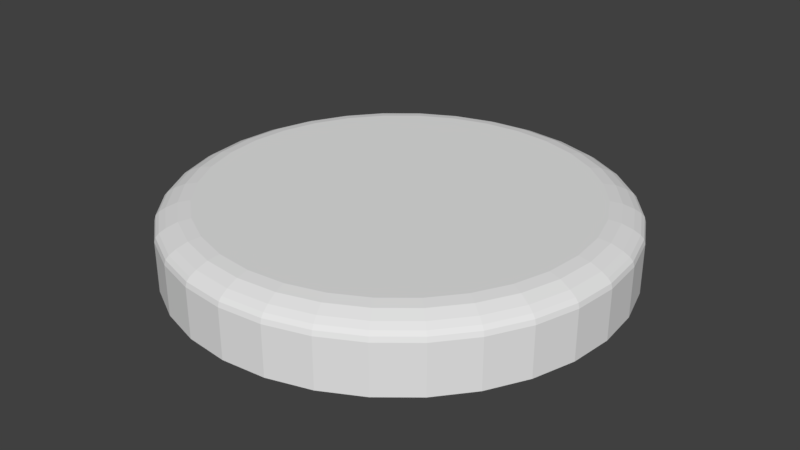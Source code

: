 # Source: base.blend  (saved by Blender 2.78.0; exported with 4.5.12 LTS)
import bpy
from mathutils import Matrix  # noqa: F401  (used for matrix-valued properties, if any)

bpy.ops.wm.read_factory_settings(use_empty=True)
scene = bpy.context.scene
scene.name = 'Scene'

# ---- collections
col_collection_1 = bpy.data.collections.new('Collection 1'); scene.collection.children.link(col_collection_1)

# ---- world
world_world = bpy.data.worlds.new('World'); scene.world = world_world
world_world.color = (0.05088, 0.05088, 0.05088)
world_world.use_sun_shadow = False
world_world.sun_shadow_jitter_overblur = 0.0
world_world.cycles.sampling_method = 'MANUAL'

# ---- meshes
me_cylinder = bpy.data.meshes.new('Cylinder')
me_cylinder.from_pydata([(0.0, 1.0, -0.0879), (0.1951, 0.9808, -0.0879), (0.3827, 0.9239, -0.0879), (0.5556, 0.8315, -0.0879), (0.7071, 0.7071, -0.0879), (0.8315, 0.5556, -0.0879), (0.9239, 0.3827, -0.0879), (0.9808, 0.1951, -0.0879), (1.0, 7.55e-08, -0.0879), (0.9808, -0.1951, -0.0879), (0.9239, -0.3827, -0.0879), (0.8315, -0.5556, -0.0879), (0.7071, -0.7071, -0.0879), (0.5556, -0.8315, -0.0879), (0.3827, -0.9239, -0.0879), (0.1951, -0.9808, -0.0879), (-3.258e-07, -1.0, -0.0879), (-0.1951, -0.9808, -0.0879), (-0.3827, -0.9239, -0.0879), (-0.5556, -0.8315, -0.0879), (-0.7071, -0.7071, -0.0879), (-0.8315, -0.5556, -0.0879), (-0.9239, -0.3827, -0.0879), (-0.9808, -0.1951, -0.0879), (-1.0, 9.656e-07, -0.0879), (-0.9808, 0.1951, -0.0879), (-0.9239, 0.3827, -0.0879), (-0.8315, 0.5556, -0.0879), (-0.7071, 0.7071, -0.0879), (-0.5556, 0.8315, -0.0879), (-0.3827, 0.9239, -0.0879), (-0.1951, 0.9808, -0.0879), (0.1656, 0.8327, 0.2188), (0.1855, 0.9328, 0.189), (0.1759, 0.8845, 0.2101), (5.807e-09, 0.9511, 0.189), (-2.142e-08, 0.849, 0.2188), (1.237e-10, 0.9019, 0.2101), (0.3249, 0.7844, 0.2188), (0.364, 0.8787, 0.189), (0.3451, 0.8332, 0.2101), (0.4717, 0.7059, 0.2188), (0.5284, 0.7908, 0.189), (0.5011, 0.7499, 0.2101), (0.6003, 0.6003, 0.2188), (0.6725, 0.6725, 0.189), (0.6377, 0.6377, 0.2101), (0.7059, 0.4717, 0.2188), (0.7908, 0.5284, 0.189), (0.7499, 0.5011, 0.2101), (0.7844, 0.3249, 0.2188), (0.8787, 0.364, 0.189), (0.8332, 0.3451, 0.2101), (0.8327, 0.1656, 0.2188), (0.9328, 0.1855, 0.189), (0.8845, 0.1759, 0.2101), (0.849, 7.777e-08, 0.2188), (0.9511, 8.574e-08, 0.189), (0.9019, 8.746e-08, 0.2101), (0.8327, -0.1656, 0.2188), (0.9328, -0.1855, 0.189), (0.8845, -0.1759, 0.2101), (0.7844, -0.3249, 0.2188), (0.8787, -0.364, 0.189), (0.8332, -0.3451, 0.2101), (0.7059, -0.4717, 0.2188), (0.7908, -0.5284, 0.189), (0.7499, -0.5011, 0.2101), (0.6003, -0.6003, 0.2188), (0.6725, -0.6725, 0.189), (0.6377, -0.6377, 0.2101), (0.4717, -0.7059, 0.2188), (0.5284, -0.7908, 0.189), (0.5011, -0.7499, 0.2101), (0.3249, -0.7844, 0.2188), (0.364, -0.8787, 0.189), (0.3451, -0.8332, 0.2101), (0.1656, -0.8327, 0.2188), (0.1855, -0.9328, 0.189), (0.1759, -0.8845, 0.2101), (-2.64e-07, -0.849, 0.2188), (-3.041e-07, -0.9511, 0.189), (-2.838e-07, -0.9019, 0.2101), (-0.1656, -0.8327, 0.2188), (-0.1855, -0.9328, 0.189), (-0.1759, -0.8845, 0.2101), (-0.3249, -0.7844, 0.2188), (-0.364, -0.8787, 0.189), (-0.3451, -0.8332, 0.2101), (-0.4717, -0.7059, 0.2188), (-0.5284, -0.7908, 0.189), (-0.5011, -0.7499, 0.2101), (-0.6003, -0.6003, 0.2188), (-0.6725, -0.6725, 0.189), (-0.6377, -0.6377, 0.2101), (-0.7059, -0.4717, 0.2188), (-0.7908, -0.5284, 0.189), (-0.7499, -0.5011, 0.2101), (-0.7844, -0.3249, 0.2188), (-0.8787, -0.364, 0.189), (-0.8332, -0.3451, 0.2101), (-0.8327, -0.1656, 0.2188), (-0.9328, -0.1855, 0.189), (-0.8845, -0.1759, 0.2101), (-0.849, 7.884e-07, 0.2188), (-0.9511, 9.323e-07, 0.189), (-0.9019, 8.77e-07, 0.2101), (-0.8327, 0.1656, 0.2188), (-0.9328, 0.1856, 0.189), (-0.8845, 0.1759, 0.2101), (-0.7844, 0.3249, 0.2188), (-0.8787, 0.364, 0.189), (-0.8332, 0.3451, 0.2101), (-0.7059, 0.4717, 0.2188), (-0.7908, 0.5284, 0.189), (-0.7499, 0.5011, 0.2101), (-0.6003, 0.6003, 0.2188), (-0.6725, 0.6725, 0.189), (-0.6377, 0.6377, 0.2101), (-0.4717, 0.7059, 0.2188), (-0.5284, 0.7908, 0.189), (-0.5011, 0.7499, 0.2101), (-0.3249, 0.7844, 0.2188), (-0.364, 0.8787, 0.189), (-0.3451, 0.8332, 0.2101), (-0.1656, 0.8327, 0.2188), (-0.1855, 0.9328, 0.189), (-0.1759, 0.8845, 0.2101), (0.0, 1.0, 0.1339), (2.405e-09, 0.9797, 0.1707), (7.276e-10, 0.9941, 0.1546), (0.1911, 0.9609, 0.1707), (0.1951, 0.9808, 0.1339), (0.1939, 0.975, 0.1546), (0.3749, 0.9052, 0.1707), (0.3827, 0.9239, 0.1339), (0.3804, 0.9184, 0.1546), (0.5443, 0.8146, 0.1707), (0.5556, 0.8315, 0.1339), (0.5523, 0.8265, 0.1546), (0.6928, 0.6928, 0.1707), (0.7071, 0.7071, 0.1339), (0.7029, 0.7029, 0.1546), (0.8146, 0.5443, 0.1707), (0.8315, 0.5556, 0.1339), (0.8265, 0.5523, 0.1546), (0.9052, 0.3749, 0.1707), (0.9239, 0.3827, 0.1339), (0.9184, 0.3804, 0.1546), (0.9609, 0.1911, 0.1707), (0.9808, 0.1951, 0.1339), (0.975, 0.1939, 0.1546), (0.9797, 7.974e-08, 0.1707), (1.0, 7.55e-08, 0.1339), (0.9941, 7.675e-08, 0.1546), (0.9609, -0.1911, 0.1707), (0.9808, -0.1951, 0.1339), (0.975, -0.1939, 0.1546), (0.9052, -0.3749, 0.1707), (0.9239, -0.3827, 0.1339), (0.9184, -0.3804, 0.1546), (0.8146, -0.5443, 0.1707), (0.8315, -0.5556, 0.1339), (0.8265, -0.5523, 0.1546), (0.6928, -0.6928, 0.1707), (0.7071, -0.7071, 0.1339), (0.7029, -0.7029, 0.1546), (0.5443, -0.8146, 0.1707), (0.5556, -0.8315, 0.1339), (0.5523, -0.8265, 0.1546), (0.3749, -0.9052, 0.1707), (0.3827, -0.9239, 0.1339), (0.3804, -0.9184, 0.1546), (0.1911, -0.9609, 0.1707), (0.1951, -0.9808, 0.1339), (0.1939, -0.975, 0.1546), (-3.168e-07, -0.9797, 0.1707), (-3.258e-07, -1.0, 0.1339), (-3.232e-07, -0.9941, 0.1546), (-0.1911, -0.9609, 0.1707), (-0.1951, -0.9808, 0.1339), (-0.1939, -0.975, 0.1546), (-0.3749, -0.9052, 0.1707), (-0.3827, -0.9239, 0.1339), (-0.3804, -0.9184, 0.1546), (-0.5443, -0.8146, 0.1707), (-0.5556, -0.8315, 0.1339), (-0.5523, -0.8265, 0.1546), (-0.6928, -0.6928, 0.1707), (-0.7071, -0.7071, 0.1339), (-0.7029, -0.7029, 0.1546), (-0.8146, -0.5443, 0.1707), (-0.8315, -0.5556, 0.1339), (-0.8265, -0.5523, 0.1546), (-0.9052, -0.3749, 0.1707), (-0.9239, -0.3827, 0.1339), (-0.9184, -0.3804, 0.1546), (-0.9609, -0.1911, 0.1707), (-0.9808, -0.1951, 0.1339), (-0.975, -0.1939, 0.1546), (-0.9797, 9.518e-07, 0.1707), (-1.0, 9.656e-07, 0.1339), (-0.9941, 9.616e-07, 0.1546), (-0.9609, 0.1911, 0.1707), (-0.9808, 0.1951, 0.1339), (-0.975, 0.1939, 0.1546), (-0.9052, 0.3749, 0.1707), (-0.9239, 0.3827, 0.1339), (-0.9184, 0.3804, 0.1546), (-0.8146, 0.5443, 0.1707), (-0.8315, 0.5556, 0.1339), (-0.8265, 0.5523, 0.1546), (-0.6928, 0.6928, 0.1707), (-0.7071, 0.7071, 0.1339), (-0.7029, 0.7029, 0.1546), (-0.5443, 0.8146, 0.1707), (-0.5556, 0.8315, 0.1339), (-0.5523, 0.8265, 0.1546), (-0.3749, 0.9052, 0.1707), (-0.3827, 0.9239, 0.1339), (-0.3804, 0.9184, 0.1546), (-0.1911, 0.9609, 0.1707), (-0.1951, 0.9808, 0.1339), (-0.1939, 0.975, 0.1546)], [], [(31, 222, 128, 0), (134, 131, 33, 39), (137, 134, 39, 42), (140, 137, 42, 45), (143, 140, 45, 48), (146, 143, 48, 51), (149, 146, 51, 54), (152, 149, 54, 57), (155, 152, 57, 60), (158, 155, 60, 63), (161, 158, 63, 66), (164, 161, 66, 69), (167, 164, 69, 72), (170, 167, 72, 75), (173, 170, 75, 78), (176, 173, 78, 81), (179, 176, 81, 84), (182, 179, 84, 87), (185, 182, 87, 90), (188, 185, 90, 93), (191, 188, 93, 96), (194, 191, 96, 99), (197, 194, 99, 102), (200, 197, 102, 105), (203, 200, 105, 108), (206, 203, 108, 111), (209, 206, 111, 114), (212, 209, 114, 117), (215, 212, 117, 120), (218, 215, 120, 123), (10, 159, 162, 11), (221, 218, 123, 126), (129, 221, 126, 35), (0, 1, 2, 3, 4, 5, 6, 7, 8, 9, 10, 11, 12, 13, 14, 15, 16, 17, 18, 19, 20, 21, 22, 23, 24, 25, 26, 27, 28, 29, 30, 31), (2, 135, 138, 3), (19, 186, 189, 20), (28, 213, 216, 29), (6, 147, 150, 7), (15, 174, 177, 16), (24, 201, 204, 25), (131, 129, 35, 33), (3, 138, 141, 4), (11, 162, 165, 12), (20, 189, 192, 21), (29, 216, 219, 30), (7, 150, 153, 8), (16, 177, 180, 17), (25, 204, 207, 26), (1, 132, 135, 2), (12, 165, 168, 13), (21, 192, 195, 22), (30, 219, 222, 31), (8, 153, 156, 9), (17, 180, 183, 18), (26, 207, 210, 27), (4, 141, 144, 5), (13, 168, 171, 14), (22, 195, 198, 23), (9, 156, 159, 10), (18, 183, 186, 19), (27, 210, 213, 28), (5, 144, 147, 6), (14, 171, 174, 15), (23, 198, 201, 24), (33, 35, 37, 34), (34, 37, 36, 32), (39, 33, 34, 40), (40, 34, 32, 38), (42, 39, 40, 43), (43, 40, 38, 41), (45, 42, 43, 46), (46, 43, 41, 44), (48, 45, 46, 49), (49, 46, 44, 47), (51, 48, 49, 52), (52, 49, 47, 50), (54, 51, 52, 55), (55, 52, 50, 53), (57, 54, 55, 58), (58, 55, 53, 56), (60, 57, 58, 61), (61, 58, 56, 59), (63, 60, 61, 64), (64, 61, 59, 62), (66, 63, 64, 67), (67, 64, 62, 65), (69, 66, 67, 70), (70, 67, 65, 68), (72, 69, 70, 73), (73, 70, 68, 71), (75, 72, 73, 76), (76, 73, 71, 74), (78, 75, 76, 79), (79, 76, 74, 77), (81, 78, 79, 82), (82, 79, 77, 80), (84, 81, 82, 85), (85, 82, 80, 83), (87, 84, 85, 88), (88, 85, 83, 86), (90, 87, 88, 91), (91, 88, 86, 89), (93, 90, 91, 94), (94, 91, 89, 92), (96, 93, 94, 97), (97, 94, 92, 95), (99, 96, 97, 100), (100, 97, 95, 98), (102, 99, 100, 103), (103, 100, 98, 101), (105, 102, 103, 106), (106, 103, 101, 104), (108, 105, 106, 109), (109, 106, 104, 107), (111, 108, 109, 112), (112, 109, 107, 110), (114, 111, 112, 115), (115, 112, 110, 113), (117, 114, 115, 118), (118, 115, 113, 116), (120, 117, 118, 121), (121, 118, 116, 119), (123, 120, 121, 124), (124, 121, 119, 122), (126, 123, 124, 127), (127, 124, 122, 125), (35, 126, 127, 37), (37, 127, 125, 36), (32, 36, 125, 122, 119, 116, 113, 110, 107, 104, 101, 98, 95, 92, 89, 86, 83, 80, 77, 74, 71, 68, 65, 62, 59, 56, 53, 50, 47, 44, 41, 38), (132, 128, 130, 133), (133, 130, 129, 131), (135, 132, 133, 136), (136, 133, 131, 134), (138, 135, 136, 139), (139, 136, 134, 137), (141, 138, 139, 142), (142, 139, 137, 140), (144, 141, 142, 145), (145, 142, 140, 143), (147, 144, 145, 148), (148, 145, 143, 146), (150, 147, 148, 151), (151, 148, 146, 149), (153, 150, 151, 154), (154, 151, 149, 152), (156, 153, 154, 157), (157, 154, 152, 155), (159, 156, 157, 160), (160, 157, 155, 158), (162, 159, 160, 163), (163, 160, 158, 161), (165, 162, 163, 166), (166, 163, 161, 164), (168, 165, 166, 169), (169, 166, 164, 167), (171, 168, 169, 172), (172, 169, 167, 170), (174, 171, 172, 175), (175, 172, 170, 173), (177, 174, 175, 178), (178, 175, 173, 176), (180, 177, 178, 181), (181, 178, 176, 179), (183, 180, 181, 184), (184, 181, 179, 182), (186, 183, 184, 187), (187, 184, 182, 185), (189, 186, 187, 190), (190, 187, 185, 188), (192, 189, 190, 193), (193, 190, 188, 191), (195, 192, 193, 196), (196, 193, 191, 194), (198, 195, 196, 199), (199, 196, 194, 197), (201, 198, 199, 202), (202, 199, 197, 200), (204, 201, 202, 205), (205, 202, 200, 203), (207, 204, 205, 208), (208, 205, 203, 206), (210, 207, 208, 211), (211, 208, 206, 209), (213, 210, 211, 214), (214, 211, 209, 212), (216, 213, 214, 217), (217, 214, 212, 215), (219, 216, 217, 220), (220, 217, 215, 218), (222, 219, 220, 223), (223, 220, 218, 221), (128, 222, 223, 130), (130, 223, 221, 129), (0, 128, 132, 1)])
_uv = me_cylinder.uv_layers.new(name='UVMap')
_uv.uv.foreach_set('vector', [0.5051, 0.7509, 0.5608, 0.7509, 0.5608, 0.8069, 0.5051, 0.8069, 1.0, 0.2514, 1.0, 0.3064, 0.9928, 0.3056, 0.9928, 0.2522, 0.9905, 0.1975, 1.0, 0.2514, 0.9928, 0.2522, 0.9835, 0.1999, 0.9718, 0.1468, 0.9905, 0.1975, 0.9835, 0.1999, 0.9654, 0.1507, 0.9448, 0.1011, 0.9718, 0.1468, 0.9654, 0.1507, 0.9391, 0.1063, 0.9103, 0.06226, 0.9448, 0.1011, 0.9391, 0.1063, 0.9057, 0.0686, 0.8698, 0.03174, 0.9103, 0.06226, 0.9057, 0.0686, 0.8663, 0.03897, 0.8247, 0.01072, 0.8698, 0.03174, 0.8663, 0.03897, 0.8226, 0.01856, 0.7769, 0.0, 0.8247, 0.01072, 0.8226, 0.01856, 0.7762, 0.008156, 0.7282, 1.705e-08, 0.7769, 0.0, 0.7762, 0.008156, 0.7289, 0.008156, 0.6804, 0.01072, 0.7282, 1.705e-08, 0.7289, 0.008156, 0.6825, 0.01856, 0.6353, 0.03174, 0.6804, 0.01072, 0.6825, 0.01856, 0.6388, 0.03897, 0.5948, 0.06226, 0.6353, 0.03174, 0.6388, 0.03897, 0.5994, 0.0686, 0.5604, 0.1011, 0.5948, 0.06226, 0.5994, 0.0686, 0.566, 0.1063, 0.5333, 0.1468, 0.5604, 0.1011, 0.566, 0.1063, 0.5397, 0.1507, 0.5146, 0.1975, 0.5333, 0.1468, 0.5397, 0.1507, 0.5216, 0.1999, 0.5051, 0.2514, 0.5146, 0.1975, 0.5216, 0.1999, 0.5124, 0.2522, 0.5051, 0.3064, 0.5051, 0.2514, 0.5124, 0.2522, 0.5124, 0.3056, 0.5146, 0.3602, 0.5051, 0.3064, 0.5124, 0.3056, 0.5216, 0.3579, 0.5333, 0.411, 0.5146, 0.3602, 0.5216, 0.3579, 0.5397, 0.4071, 0.5604, 0.4567, 0.5333, 0.411, 0.5397, 0.4071, 0.566, 0.4515, 0.5948, 0.4955, 0.5604, 0.4567, 0.566, 0.4515, 0.5994, 0.4892, 0.6353, 0.526, 0.5948, 0.4955, 0.5994, 0.4892, 0.6388, 0.5188, 0.6804, 0.5471, 0.6353, 0.526, 0.6388, 0.5188, 0.6825, 0.5392, 0.7282, 0.5578, 0.6804, 0.5471, 0.6825, 0.5392, 0.7289, 0.5496, 0.7769, 0.5578, 0.7282, 0.5578, 0.7289, 0.5496, 0.7762, 0.5496, 0.8247, 0.5471, 0.7769, 0.5578, 0.7762, 0.5496, 0.8226, 0.5392, 0.8698, 0.526, 0.8247, 0.5471, 0.8226, 0.5392, 0.8663, 0.5188, 0.9103, 0.4955, 0.8698, 0.526, 0.8663, 0.5188, 0.9057, 0.4892, 0.9448, 0.4567, 0.9103, 0.4955, 0.9057, 0.4892, 0.9391, 0.4515, 0.6572, 0.8741, 0.7129, 0.8742, 0.7168, 0.9208, 0.6611, 0.9207, 0.9718, 0.411, 0.9448, 0.4567, 0.9391, 0.4515, 0.9654, 0.4071, 0.9905, 0.3602, 0.9718, 0.411, 0.9654, 0.4071, 0.9835, 0.3579, 0.3722, 0.0324, 0.4136, 0.06355, 0.4487, 0.1032, 0.4764, 0.1498, 0.4954, 0.2016, 0.5051, 0.2566, 0.5051, 0.3127, 0.4954, 0.3677, 0.4764, 0.4195, 0.4487, 0.4661, 0.4136, 0.5058, 0.3722, 0.5369, 0.3262, 0.5584, 0.2774, 0.5693, 0.2277, 0.5693, 0.1789, 0.5584, 0.1329, 0.5369, 0.09156, 0.5058, 0.05638, 0.4661, 0.02874, 0.4195, 0.009706, 0.3677, 0.0, 0.3127, 3.025e-08, 0.2566, 0.009706, 0.2016, 0.02874, 0.1498, 0.05638, 0.1032, 0.09156, 0.06355, 0.1329, 0.0324, 0.1789, 0.01094, 0.2277, 0.0, 0.2774, 3.41e-08, 0.3262, 0.01094, 0.5092, 0.9137, 0.5649, 0.9137, 0.5689, 0.9604, 0.5132, 0.9604, 0.5872, 0.9207, 0.6429, 0.9208, 0.6479, 0.9605, 0.5922, 0.9604, 0.5132, 0.5974, 0.5689, 0.5974, 0.5649, 0.6441, 0.5092, 0.6441, 0.6548, 0.6562, 0.7105, 0.6563, 0.709, 0.7113, 0.6533, 0.7112, 0.5794, 0.7112, 0.6351, 0.7113, 0.635, 0.7674, 0.5793, 0.7673, 0.7272, 0.7673, 0.7829, 0.7673, 0.7842, 0.8223, 0.7286, 0.8223, 1.0, 0.3064, 0.9905, 0.3602, 0.9835, 0.3579, 0.9928, 0.3056, 0.5132, 0.9604, 0.5689, 0.9604, 0.574, 1.0, 0.5183, 1.0, 0.6611, 0.9207, 0.7168, 0.9208, 0.7218, 0.9605, 0.6661, 0.9604, 0.7353, 0.5578, 0.791, 0.5578, 0.787, 0.6044, 0.7313, 0.6044, 0.5092, 0.6441, 0.5649, 0.6441, 0.5622, 0.6959, 0.5065, 0.6959, 0.6533, 0.7112, 0.709, 0.7113, 0.7089, 0.7674, 0.6532, 0.7673, 0.5793, 0.7673, 0.635, 0.7674, 0.6363, 0.8224, 0.5806, 0.8223, 0.7286, 0.8223, 0.7842, 0.8223, 0.787, 0.8741, 0.7313, 0.8741, 0.5065, 0.8619, 0.5622, 0.8619, 0.5649, 0.9137, 0.5092, 0.9137, 0.5877, 0.5578, 0.6434, 0.5579, 0.6394, 0.6045, 0.5837, 0.6044, 0.7313, 0.6044, 0.787, 0.6044, 0.7842, 0.6562, 0.7286, 0.6562, 0.5065, 0.6959, 0.5622, 0.6959, 0.5608, 0.7509, 0.5051, 0.7509, 0.6532, 0.7673, 0.7089, 0.7674, 0.7102, 0.8224, 0.6545, 0.8223, 0.5806, 0.8223, 0.6363, 0.8224, 0.639, 0.8742, 0.5833, 0.8741, 0.7313, 0.8741, 0.787, 0.8741, 0.791, 0.9207, 0.7353, 0.9207, 0.6616, 0.5578, 0.7173, 0.5579, 0.7133, 0.6045, 0.6576, 0.6044, 0.5837, 0.6044, 0.6394, 0.6045, 0.6366, 0.6563, 0.5809, 0.6562, 0.7286, 0.6562, 0.7842, 0.6562, 0.7829, 0.7112, 0.7272, 0.7112, 0.6545, 0.8223, 0.7102, 0.8224, 0.7129, 0.8742, 0.6572, 0.8741, 0.5833, 0.8741, 0.639, 0.8742, 0.6429, 0.9208, 0.5872, 0.9207, 0.5183, 0.5578, 0.574, 0.5578, 0.5689, 0.5974, 0.5132, 0.5974, 0.6576, 0.6044, 0.7133, 0.6045, 0.7105, 0.6563, 0.6548, 0.6562, 0.5809, 0.6562, 0.6366, 0.6563, 0.6351, 0.7113, 0.5794, 0.7112, 0.7272, 0.7112, 0.7829, 0.7112, 0.7829, 0.7673, 0.7272, 0.7673, 0.9928, 0.3056, 0.9835, 0.3579, 0.9716, 0.3538, 0.9803, 0.3042, 0.9803, 0.3042, 0.9716, 0.3538, 0.9587, 0.3494, 0.967, 0.3027, 0.9928, 0.2522, 0.9928, 0.3056, 0.9803, 0.3042, 0.9803, 0.2536, 0.9803, 0.2536, 0.9803, 0.3042, 0.967, 0.3027, 0.967, 0.2551, 0.9835, 0.1999, 0.9928, 0.2522, 0.9803, 0.2536, 0.9716, 0.204, 0.9716, 0.204, 0.9803, 0.2536, 0.967, 0.2551, 0.9587, 0.2084, 0.9654, 0.1507, 0.9835, 0.1999, 0.9716, 0.204, 0.9544, 0.1573, 0.9544, 0.1573, 0.9716, 0.204, 0.9587, 0.2084, 0.9426, 0.1644, 0.9391, 0.1063, 0.9654, 0.1507, 0.9544, 0.1573, 0.9295, 0.1152, 0.9295, 0.1152, 0.9544, 0.1573, 0.9426, 0.1644, 0.9191, 0.1248, 0.9057, 0.0686, 0.9391, 0.1063, 0.9295, 0.1152, 0.8978, 0.07948, 0.8978, 0.07948, 0.9295, 0.1152, 0.9191, 0.1248, 0.8892, 0.09117, 0.8663, 0.03897, 0.9057, 0.0686, 0.8978, 0.07948, 0.8604, 0.05139, 0.8604, 0.05139, 0.8978, 0.07948, 0.8892, 0.09117, 0.8541, 0.06472, 0.8226, 0.01856, 0.8663, 0.03897, 0.8604, 0.05139, 0.819, 0.03203, 0.819, 0.03203, 0.8604, 0.05139, 0.8541, 0.06472, 0.8151, 0.0465, 0.7762, 0.008156, 0.8226, 0.01856, 0.819, 0.03203, 0.775, 0.02217, 0.775, 0.02217, 0.819, 0.03203, 0.8151, 0.0465, 0.7737, 0.03722, 0.7289, 0.008156, 0.7762, 0.008156, 0.775, 0.02217, 0.7301, 0.02217, 0.7301, 0.02217, 0.775, 0.02217, 0.7737, 0.03722, 0.7314, 0.03722, 0.6825, 0.01856, 0.7289, 0.008156, 0.7301, 0.02217, 0.6861, 0.03203, 0.6861, 0.03203, 0.7301, 0.02217, 0.7314, 0.03722, 0.69, 0.0465, 0.6388, 0.03897, 0.6825, 0.01856, 0.6861, 0.03203, 0.6447, 0.05139, 0.6447, 0.05139, 0.6861, 0.03203, 0.69, 0.0465, 0.651, 0.06472, 0.5994, 0.0686, 0.6388, 0.03897, 0.6447, 0.05139, 0.6074, 0.07948, 0.6074, 0.07948, 0.6447, 0.05139, 0.651, 0.06472, 0.6159, 0.09117, 0.566, 0.1063, 0.5994, 0.0686, 0.6074, 0.07948, 0.5756, 0.1152, 0.5756, 0.1152, 0.6074, 0.07948, 0.6159, 0.09117, 0.586, 0.1248, 0.5397, 0.1507, 0.566, 0.1063, 0.5756, 0.1152, 0.5507, 0.1573, 0.5507, 0.1573, 0.5756, 0.1152, 0.586, 0.1248, 0.5625, 0.1644, 0.5216, 0.1999, 0.5397, 0.1507, 0.5507, 0.1573, 0.5335, 0.204, 0.5335, 0.204, 0.5507, 0.1573, 0.5625, 0.1644, 0.5464, 0.2084, 0.5124, 0.2522, 0.5216, 0.1999, 0.5335, 0.204, 0.5248, 0.2536, 0.5248, 0.2536, 0.5335, 0.204, 0.5464, 0.2084, 0.5381, 0.2551, 0.5124, 0.3056, 0.5124, 0.2522, 0.5248, 0.2536, 0.5248, 0.3042, 0.5248, 0.3042, 0.5248, 0.2536, 0.5381, 0.2551, 0.5381, 0.3027, 0.5216, 0.3579, 0.5124, 0.3056, 0.5248, 0.3042, 0.5335, 0.3538, 0.5335, 0.3538, 0.5248, 0.3042, 0.5381, 0.3027, 0.5464, 0.3494, 0.5397, 0.4071, 0.5216, 0.3579, 0.5335, 0.3538, 0.5507, 0.4005, 0.5507, 0.4005, 0.5335, 0.3538, 0.5464, 0.3494, 0.5625, 0.3934, 0.566, 0.4515, 0.5397, 0.4071, 0.5507, 0.4005, 0.5756, 0.4425, 0.5756, 0.4425, 0.5507, 0.4005, 0.5625, 0.3934, 0.586, 0.433, 0.5994, 0.4892, 0.566, 0.4515, 0.5756, 0.4425, 0.6074, 0.4783, 0.6074, 0.4783, 0.5756, 0.4425, 0.586, 0.433, 0.6159, 0.4666, 0.6388, 0.5188, 0.5994, 0.4892, 0.6074, 0.4783, 0.6447, 0.5064, 0.6447, 0.5064, 0.6074, 0.4783, 0.6159, 0.4666, 0.651, 0.4931, 0.6825, 0.5392, 0.6388, 0.5188, 0.6447, 0.5064, 0.6861, 0.5258, 0.6861, 0.5258, 0.6447, 0.5064, 0.651, 0.4931, 0.69, 0.5113, 0.7289, 0.5496, 0.6825, 0.5392, 0.6861, 0.5258, 0.7301, 0.5356, 0.7301, 0.5356, 0.6861, 0.5258, 0.69, 0.5113, 0.7314, 0.5206, 0.7762, 0.5496, 0.7289, 0.5496, 0.7301, 0.5356, 0.775, 0.5356, 0.775, 0.5356, 0.7301, 0.5356, 0.7314, 0.5206, 0.7737, 0.5206, 0.8226, 0.5392, 0.7762, 0.5496, 0.775, 0.5356, 0.819, 0.5258, 0.819, 0.5258, 0.775, 0.5356, 0.7737, 0.5206, 0.8151, 0.5113, 0.8663, 0.5188, 0.8226, 0.5392, 0.819, 0.5258, 0.8604, 0.5064, 0.8604, 0.5064, 0.819, 0.5258, 0.8151, 0.5113, 0.8541, 0.4931, 0.9057, 0.4892, 0.8663, 0.5188, 0.8604, 0.5064, 0.8978, 0.4783, 0.8978, 0.4783, 0.8604, 0.5064, 0.8541, 0.4931, 0.8892, 0.4666, 0.9391, 0.4515, 0.9057, 0.4892, 0.8978, 0.4783, 0.9295, 0.4425, 0.9295, 0.4425, 0.8978, 0.4783, 0.8892, 0.4666, 0.9191, 0.433, 0.9654, 0.4071, 0.9391, 0.4515, 0.9295, 0.4425, 0.9544, 0.4005, 0.9544, 0.4005, 0.9295, 0.4425, 0.9191, 0.433, 0.9426, 0.3934, 0.9835, 0.3579, 0.9654, 0.4071, 0.9544, 0.4005, 0.9716, 0.3538, 0.9716, 0.3538, 0.9544, 0.4005, 0.9426, 0.3934, 0.9587, 0.3494, 0.967, 0.3027, 0.9587, 0.3494, 0.9426, 0.3934, 0.9191, 0.433, 0.8892, 0.4666, 0.8541, 0.4931, 0.8151, 0.5113, 0.7737, 0.5206, 0.7314, 0.5206, 0.69, 0.5113, 0.651, 0.4931, 0.6159, 0.4666, 0.586, 0.433, 0.5625, 0.3934, 0.5464, 0.3494, 0.5381, 0.3027, 0.5381, 0.2551, 0.5464, 0.2084, 0.5625, 0.1644, 0.586, 0.1248, 0.6159, 0.09117, 0.651, 0.06472, 0.69, 0.0465, 0.7314, 0.03722, 0.7737, 0.03722, 0.8151, 0.0465, 0.8541, 0.06472, 0.8892, 0.09117, 0.9191, 0.1248, 0.9426, 0.1644, 0.9587, 0.2084, 0.967, 0.2551, 0.5622, 0.8619, 0.5608, 0.8069, 0.5662, 0.8068, 0.5676, 0.8614, 0.5676, 0.8614, 0.5662, 0.8068, 0.5708, 0.8064, 0.5722, 0.8602, 0.5649, 0.9137, 0.5622, 0.8619, 0.5676, 0.8614, 0.5703, 0.9129, 0.5703, 0.9129, 0.5676, 0.8614, 0.5722, 0.8602, 0.5749, 0.911, 0.5689, 0.9604, 0.5649, 0.9137, 0.5703, 0.9129, 0.5743, 0.9593, 0.5743, 0.9593, 0.5703, 0.9129, 0.5749, 0.911, 0.5787, 0.9567, 0.574, 1.0, 0.5689, 0.9604, 0.5743, 0.9593, 0.5793, 0.9987, 0.975, 0.1449, 0.994, 0.1964, 0.9905, 0.1975, 0.9718, 0.1468, 0.7133, 0.6045, 0.7173, 0.5579, 0.7227, 0.559, 0.7187, 0.6053, 0.7187, 0.6053, 0.7227, 0.559, 0.7272, 0.5616, 0.7232, 0.6072, 0.7105, 0.6563, 0.7133, 0.6045, 0.7187, 0.6053, 0.7159, 0.6568, 0.7159, 0.6568, 0.7187, 0.6053, 0.7232, 0.6072, 0.7204, 0.658, 0.709, 0.7113, 0.7105, 0.6563, 0.7159, 0.6568, 0.7144, 0.7115, 0.7144, 0.7115, 0.7159, 0.6568, 0.7204, 0.658, 0.719, 0.7119, 0.7089, 0.7674, 0.709, 0.7113, 0.7144, 0.7115, 0.7143, 0.7672, 0.7143, 0.7672, 0.7144, 0.7115, 0.719, 0.7119, 0.7189, 0.7668, 0.7102, 0.8224, 0.7089, 0.7674, 0.7143, 0.7672, 0.7157, 0.8219, 0.7157, 0.8219, 0.7143, 0.7672, 0.7189, 0.7668, 0.7202, 0.8207, 0.7129, 0.8742, 0.7102, 0.8224, 0.7157, 0.8219, 0.7183, 0.8734, 0.7183, 0.8734, 0.7157, 0.8219, 0.7202, 0.8207, 0.7228, 0.8715, 0.7168, 0.9208, 0.7129, 0.8742, 0.7183, 0.8734, 0.7222, 0.9197, 0.7222, 0.9197, 0.7183, 0.8734, 0.7228, 0.8715, 0.7267, 0.9171, 0.7218, 0.9605, 0.7168, 0.9208, 0.7222, 0.9197, 0.7272, 0.9592, 0.6336, 0.02813, 0.6793, 0.006798, 0.6804, 0.01072, 0.6353, 0.03174, 0.6394, 0.6045, 0.6434, 0.5579, 0.6488, 0.559, 0.6448, 0.6053, 0.6448, 0.6053, 0.6488, 0.559, 0.6532, 0.5616, 0.6493, 0.6072, 0.6366, 0.6563, 0.6394, 0.6045, 0.6448, 0.6053, 0.642, 0.6568, 0.642, 0.6568, 0.6448, 0.6053, 0.6493, 0.6072, 0.6465, 0.658, 0.6351, 0.7113, 0.6366, 0.6563, 0.642, 0.6568, 0.6405, 0.7115, 0.6405, 0.7115, 0.642, 0.6568, 0.6465, 0.658, 0.6451, 0.7119, 0.635, 0.7674, 0.6351, 0.7113, 0.6405, 0.7115, 0.6404, 0.7672, 0.6404, 0.7672, 0.6405, 0.7115, 0.6451, 0.7119, 0.645, 0.7668, 0.6363, 0.8224, 0.635, 0.7674, 0.6404, 0.7672, 0.6417, 0.8219, 0.6417, 0.8219, 0.6404, 0.7672, 0.645, 0.7668, 0.6463, 0.8207, 0.639, 0.8742, 0.6363, 0.8224, 0.6417, 0.8219, 0.6444, 0.8734, 0.6444, 0.8734, 0.6417, 0.8219, 0.6463, 0.8207, 0.6489, 0.8715, 0.6429, 0.9208, 0.639, 0.8742, 0.6444, 0.8734, 0.6483, 0.9197, 0.6483, 0.9197, 0.6444, 0.8734, 0.6489, 0.8715, 0.6527, 0.9171, 0.6479, 0.9605, 0.6429, 0.9208, 0.6483, 0.9197, 0.6532, 0.9592, 0.5301, 0.4129, 0.5111, 0.3614, 0.5146, 0.3602, 0.5333, 0.411, 0.787, 0.6044, 0.791, 0.5578, 0.7963, 0.5589, 0.7924, 0.6052, 0.7924, 0.6052, 0.7963, 0.5589, 0.8008, 0.5615, 0.7969, 0.6071, 0.7842, 0.6562, 0.787, 0.6044, 0.7924, 0.6052, 0.7897, 0.6567, 0.7897, 0.6567, 0.7924, 0.6052, 0.7969, 0.6071, 0.7942, 0.6579, 0.7829, 0.7112, 0.7842, 0.6562, 0.7897, 0.6567, 0.7883, 0.7114, 0.7883, 0.7114, 0.7897, 0.6567, 0.7942, 0.6579, 0.7928, 0.7118, 0.7829, 0.7673, 0.7829, 0.7112, 0.7883, 0.7114, 0.7883, 0.7671, 0.7883, 0.7671, 0.7883, 0.7114, 0.7928, 0.7118, 0.7928, 0.7667, 0.7842, 0.8223, 0.7829, 0.7673, 0.7883, 0.7671, 0.7897, 0.8218, 0.7897, 0.8218, 0.7883, 0.7671, 0.7928, 0.7667, 0.7942, 0.8206, 0.787, 0.8741, 0.7842, 0.8223, 0.7897, 0.8218, 0.7924, 0.8733, 0.7924, 0.8733, 0.7897, 0.8218, 0.7942, 0.8206, 0.7969, 0.8713, 0.791, 0.9207, 0.787, 0.8741, 0.7924, 0.8733, 0.7963, 0.9196, 0.7963, 0.9196, 0.7924, 0.8733, 0.7969, 0.8713, 0.8008, 0.917, 0.5689, 0.5974, 0.574, 0.5578, 0.5793, 0.5591, 0.5743, 0.5985, 0.8715, 0.5297, 0.8258, 0.551, 0.8247, 0.5471, 0.8698, 0.526, 0.5649, 0.6441, 0.5689, 0.5974, 0.5743, 0.5985, 0.5703, 0.6449, 0.5703, 0.6449, 0.5743, 0.5985, 0.5787, 0.6011, 0.5749, 0.6468, 0.5622, 0.6959, 0.5649, 0.6441, 0.5703, 0.6449, 0.5676, 0.6964, 0.5676, 0.6964, 0.5703, 0.6449, 0.5749, 0.6468, 0.5722, 0.6975, 0.5608, 0.7509, 0.5622, 0.6959, 0.5676, 0.6964, 0.5662, 0.751, 0.5662, 0.751, 0.5676, 0.6964, 0.5722, 0.6975, 0.5708, 0.7514, 0.5608, 0.8069, 0.5608, 0.7509, 0.5662, 0.751, 0.5662, 0.8068, 0.5662, 0.8068, 0.5662, 0.751, 0.5708, 0.7514, 0.5708, 0.8064, 0.5051, 0.8069, 0.5608, 0.8069, 0.5622, 0.8619, 0.5065, 0.8619])
me_cylinder.use_remesh_preserve_volume = False
me_cylinder.use_remesh_preserve_attributes = False
me_cylinder.use_mirror_vertex_groups = False
me_cylinder.update()

# ---- objects
ob_cylinder = bpy.data.objects.new('Cylinder', me_cylinder)

# ---- transforms, parenting, visibility, modifiers, constraints
ob_cylinder.location = (-0.3495, -0.1206, 0.07046)
ob_cylinder.scale = (2.606, 2.606, 2.606)
ob_cylinder.lineart.crease_threshold = 0.0

# ---- collection membership
col_collection_1.objects.link(ob_cylinder)

# ---- scene / render settings (as saved in the file)
scene.frame_start = 1; scene.frame_end = 250; scene.frame_set(1)
scene.render.engine = 'BLENDER_EEVEE_NEXT'
scene.render.resolution_percentage = 50
scene.render.dither_intensity = 0.0
scene.cycles.use_denoising = False
scene.cycles.samples = 128
scene.cycles.sampling_pattern = 'TABULATED_SOBOL'
scene.cycles.light_sampling_threshold = 0.0
scene.cycles.use_adaptive_sampling = False
scene.cycles.use_light_tree = False
scene.cycles.blur_glossy = 0.0
scene.cycles.sample_clamp_indirect = 0.0
scene.view_settings.view_transform = 'Standard'
bpy.context.view_layer.update()

# ---- added for rendering (the .blend has no active camera and no usable light): camera, sun
cam_auto = bpy.data.cameras.new('AutoCamera')
cam_auto.lens = 50.0
cam_auto.sensor_width = 36.0
cam_auto.clip_end = 1000.0
ob_auto_camera = bpy.data.objects.new('AutoCamera', cam_auto)
scene.collection.objects.link(ob_auto_camera)
ob_auto_camera.location = (6.50992, -8.35185, 5.72855)
ob_auto_camera.rotation_euler = (1.09748, -7.21219e-08, 0.694738)
scene.camera = ob_auto_camera
light_auto_sun = bpy.data.lights.new('AutoSun', 'SUN')
light_auto_sun.energy = 3.0
light_auto_sun.angle = 0.0523599
ob_auto_sun = bpy.data.objects.new('AutoSun', light_auto_sun)
scene.collection.objects.link(ob_auto_sun)
ob_auto_sun.rotation_euler = (0.872665, 0.174533, 0.523599)
bpy.context.view_layer.update()
